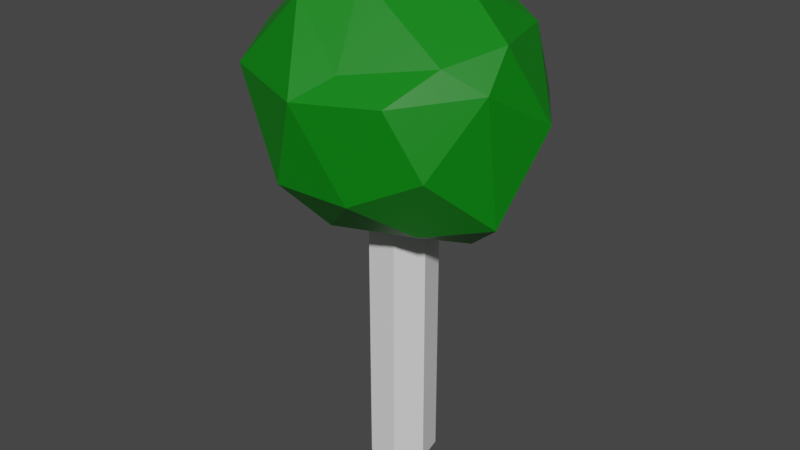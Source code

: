 # Source: tree2.blend  (saved by Blender 2.81.16; exported with 4.5.12 LTS)
import bpy
from mathutils import Matrix  # noqa: F401  (used for matrix-valued properties, if any)

bpy.ops.wm.read_factory_settings(use_empty=True)
scene = bpy.context.scene
scene.name = 'Scene'

# ---- collections
col_collection = bpy.data.collections.new('Collection'); scene.collection.children.link(col_collection)

# ---- materials (node trees are filled in below, after node groups)
mat_material_001 = bpy.data.materials.new('Material.001')
mat_material_001.use_transparent_shadow = False
mat_material_002 = bpy.data.materials.new('Material.002')
mat_material_002.use_transparent_shadow = False

# ---- material node trees
mat_material_001.use_nodes = True; mat_material_001.node_tree.nodes.clear()
_N = mat_material_001.node_tree.nodes; _L = mat_material_001.node_tree.links
n0 = _N.new('ShaderNodeOutputMaterial'); n0.name = 'Material Output'; n0.location = (300, 300)
n1 = _N.new('ShaderNodeBsdfPrincipled'); n1.name = 'Principled BSDF'; n1.location = (10, 300)
n1.distribution = 'GGX'
n1.subsurface_method = 'BURLEY'
n1.inputs[0].default_value = (0.814, 0.814, 0.814, 1.0)
n1.inputs[3].default_value = 1.45
n1.inputs[27].default_value = (0.0, 0.0, 0.0, 1.0)
n1.inputs[28].default_value = 1.0
_L.new(n1.outputs[0], n0.inputs[0])
n0.is_active_output = True
mat_material_002.use_nodes = True; mat_material_002.node_tree.nodes.clear()
_N = mat_material_002.node_tree.nodes; _L = mat_material_002.node_tree.links
n0 = _N.new('ShaderNodeOutputMaterial'); n0.name = 'Material Output'; n0.location = (300, 300)
n1 = _N.new('ShaderNodeBsdfPrincipled'); n1.name = 'Principled BSDF'; n1.location = (10, 300)
n1.distribution = 'GGX'
n1.subsurface_method = 'BURLEY'
n1.inputs[0].default_value = (0.0, 0.2079, 0.002739, 1.0)
n1.inputs[3].default_value = 1.45
n1.inputs[27].default_value = (0.0, 0.0, 0.0, 1.0)
n1.inputs[28].default_value = 1.0
_L.new(n1.outputs[0], n0.inputs[0])
n0.is_active_output = True

# ---- world
world_world = bpy.data.worlds.new('World'); scene.world = world_world
world_world.use_nodes = True; world_world.node_tree.nodes.clear()
_N = world_world.node_tree.nodes; _L = world_world.node_tree.links
n0 = _N.new('ShaderNodeOutputWorld'); n0.name = 'World Output'; n0.location = (300, 300)
n1 = _N.new('ShaderNodeBackground'); n1.name = 'Background'; n1.location = (10, 300)
n1.inputs[0].default_value = (0.05088, 0.05088, 0.05088, 1.0)
_L.new(n1.outputs[0], n0.inputs[0])
n0.is_active_output = True
world_world.color = (0.05088, 0.05088, 0.05088)
world_world.use_sun_shadow = False
world_world.sun_shadow_jitter_overblur = 0.0

# ---- meshes
me_cone = bpy.data.meshes.new('Cone')
me_cone.from_pydata([(0.0, 0.2042, -1.507), (0.0, 0.2042, 0.8121), (0.1597, 0.1273, -1.507), (0.1597, 0.1273, 0.8121), (0.1991, -0.04545, -1.507), (0.1991, -0.04545, 0.8121), (0.08861, -0.184, -1.507), (0.08861, -0.184, 0.8121), (-0.08861, -0.184, -1.507), (-0.08861, -0.184, 0.8121), (-0.1991, -0.04545, -1.507), (-0.1991, -0.04545, 0.8121), (-0.1597, 0.1273, -1.507), (-0.1597, 0.1273, 0.8121), (0.09003, -0.1027, 0.02748), (0.5925, -0.5636, 0.6186), (-0.1813, -0.7637, 0.4678), (-0.7123, 0.04341, 0.3188), (-0.1738, 0.6604, 0.1894), (0.5726, 0.3458, 0.6036), (0.1222, -0.6359, 1.074), (-0.6481, -0.3146, 1.14), (-0.5884, 0.5187, 1.181), (0.23, 0.7371, 1.039), (0.6944, -0.06109, 1.197), (-0.07228, 0.1257, 1.544), (-0.08757, -0.4844, 0.1576), (0.4003, -0.3672, 0.1982), (0.2036, -0.6819, 0.4235), (0.7415, -0.1639, 0.2674), (0.4364, 0.05709, 0.003535), (-0.3209, -0.08647, 0.1164), (-0.5773, -0.3952, 0.4249), (-0.07869, 0.2705, 0.07566), (-0.4535, 0.404, 0.2905), (0.2566, 0.5642, 0.07726), (0.7228, -0.2472, 0.9986), (0.8041, 0.1934, 0.7394), (-0.0007994, -0.8455, 0.9714), (0.4155, -0.6537, 0.9754), (-0.7729, -0.1949, 0.7597), (-0.5812, -0.6061, 0.9808), (-0.4434, 0.6812, 0.7217), (-0.703, 0.266, 0.6402), (0.5085, 0.6248, 0.749), (0.01706, 0.7549, 0.6444), (0.5336, -0.3694, 1.123), (-0.2533, -0.4953, 1.373), (-0.7184, 0.0821, 1.048), (-0.2029, 0.7616, 1.132), (0.5386, 0.4283, 1.173), (-0.008703, -0.3026, 1.465), (0.3501, 0.04907, 1.432), (-0.4244, -0.1124, 1.458), (-0.3512, 0.4524, 1.536), (0.08656, 0.5029, 1.413)], [], [(0, 1, 3, 2), (2, 3, 5, 4), (4, 5, 7, 6), (6, 7, 9, 8), (8, 9, 11, 10), (3, 1, 13, 11, 9, 7, 5), (10, 11, 13, 12), (12, 13, 1, 0), (0, 2, 4, 6, 8, 10, 12), (14, 27, 26), (15, 27, 29), (14, 26, 31), (14, 31, 33), (14, 33, 30), (15, 29, 36), (16, 28, 38), (17, 32, 40), (18, 34, 42), (19, 35, 44), (15, 36, 39), (16, 38, 41), (17, 40, 43), (18, 42, 45), (19, 44, 37), (20, 46, 51), (21, 47, 53), (22, 48, 54), (23, 49, 55), (24, 50, 52), (52, 55, 25), (52, 50, 55), (50, 23, 55), (55, 54, 25), (55, 49, 54), (49, 22, 54), (54, 53, 25), (54, 48, 53), (48, 21, 53), (53, 51, 25), (53, 47, 51), (47, 20, 51), (51, 52, 25), (51, 46, 52), (46, 24, 52), (37, 50, 24), (37, 44, 50), (44, 23, 50), (45, 49, 23), (45, 42, 49), (42, 22, 49), (43, 48, 22), (43, 40, 48), (40, 21, 48), (41, 47, 21), (41, 38, 47), (38, 20, 47), (39, 46, 20), (39, 36, 46), (36, 24, 46), (44, 45, 23), (44, 35, 45), (35, 18, 45), (42, 43, 22), (42, 34, 43), (34, 17, 43), (40, 41, 21), (40, 32, 41), (32, 16, 41), (38, 39, 20), (38, 28, 39), (28, 15, 39), (36, 37, 24), (36, 29, 37), (29, 19, 37), (30, 35, 19), (30, 33, 35), (33, 18, 35), (33, 34, 18), (33, 31, 34), (31, 17, 34), (31, 32, 17), (31, 26, 32), (26, 16, 32), (29, 30, 19), (29, 27, 30), (27, 14, 30), (26, 28, 16), (26, 27, 28), (27, 15, 28)])
me_cone.polygons.foreach_set('material_index', [0, 0, 0, 0, 0, 0, 0, 0, 0, 1, 1, 1, 1, 1, 1, 1, 1, 1, 1, 1, 1, 1, 1, 1, 1, 1, 1, 1, 1, 1, 1, 1, 1, 1, 1, 1, 1, 1, 1, 1, 1, 1, 1, 1, 1, 1, 1, 1, 1, 1, 1, 1, 1, 1, 1, 1, 1, 1, 1, 1, 1, 1, 1, 1, 1, 1, 1, 1, 1, 1, 1, 1, 1, 1, 1, 1, 1, 1, 1, 1, 1, 1, 1, 1, 1, 1, 1, 1, 1])
_uv = me_cone.uv_layers.new(name='UVMap')
_uv.uv.foreach_set('vector', [1.0, 0.5, 1.0, 1.0, 0.8571, 1.0, 0.8571, 0.5, 0.8571, 0.5, 0.8571, 1.0, 0.7143, 1.0, 0.7143, 0.5, 0.7143, 0.5, 0.7143, 1.0, 0.5714, 1.0, 0.5714, 0.5, 0.5714, 0.5, 0.5714, 1.0, 0.4286, 1.0, 0.4286, 0.5, 0.4286, 0.5, 0.4286, 1.0, 0.2857, 1.0, 0.2857, 0.5, 0.4376, 0.3996, 0.25, 0.49, 0.06236, 0.3996, 0.01602, 0.1966, 0.1459, 0.03377, 0.3541, 0.03377, 0.484, 0.1966, 0.2857, 0.5, 0.2857, 1.0, 0.1429, 1.0, 0.1429, 0.5, 0.1429, 0.5, 0.1429, 1.0, 2.98e-08, 1.0, 2.98e-08, 0.5, 0.75, 0.49, 0.9376, 0.3996, 0.984, 0.1966, 0.8541, 0.03377, 0.6459, 0.03377, 0.516, 0.1966, 0.5624, 0.3996, 0.8182, 0.0, 0.7727, 0.07873, 0.8636, 0.07873, 0.7273, 0.1575, 0.6818, 0.07873, 0.6364, 0.1575, 0.09091, 0.0, 0.04545, 0.07873, 0.1364, 0.07873, 0.2727, 0.0, 0.2273, 0.07873, 0.3182, 0.07873, 0.4545, 0.0, 0.4091, 0.07873, 0.5, 0.07873, 0.7273, 0.1575, 0.6364, 0.1575, 0.6818, 0.2362, 0.9091, 0.1575, 0.8182, 0.1575, 0.8636, 0.2362, 0.1818, 0.1575, 0.09091, 0.1575, 0.1364, 0.2362, 0.3636, 0.1575, 0.2727, 0.1575, 0.3182, 0.2362, 0.5455, 0.1575, 0.4545, 0.1575, 0.5, 0.2362, 0.7273, 0.1575, 0.6818, 0.2362, 0.7727, 0.2362, 0.9091, 0.1575, 0.8636, 0.2362, 0.9545, 0.2362, 0.1818, 0.1575, 0.1364, 0.2362, 0.2273, 0.2362, 0.3636, 0.1575, 0.3182, 0.2362, 0.4091, 0.2362, 0.5455, 0.1575, 0.5, 0.2362, 0.5909, 0.2362, 0.8182, 0.3149, 0.7273, 0.3149, 0.7727, 0.3937, 1.0, 0.3149, 0.9091, 0.3149, 0.9545, 0.3937, 0.2727, 0.3149, 0.1818, 0.3149, 0.2273, 0.3937, 0.4545, 0.3149, 0.3636, 0.3149, 0.4091, 0.3937, 0.6364, 0.3149, 0.5455, 0.3149, 0.5909, 0.3937, 0.5909, 0.3937, 0.5, 0.3937, 0.5455, 0.4724, 0.5909, 0.3937, 0.5455, 0.3149, 0.5, 0.3937, 0.5455, 0.3149, 0.4545, 0.3149, 0.5, 0.3937, 0.4091, 0.3937, 0.3182, 0.3937, 0.3636, 0.4724, 0.4091, 0.3937, 0.3636, 0.3149, 0.3182, 0.3937, 0.3636, 0.3149, 0.2727, 0.3149, 0.3182, 0.3937, 0.2273, 0.3937, 0.1364, 0.3937, 0.1818, 0.4724, 0.2273, 0.3937, 0.1818, 0.3149, 0.1364, 0.3937, 0.1818, 0.3149, 0.09091, 0.3149, 0.1364, 0.3937, 0.9545, 0.3937, 0.8636, 0.3937, 0.9091, 0.4724, 0.9545, 0.3937, 0.9091, 0.3149, 0.8636, 0.3937, 0.9091, 0.3149, 0.8182, 0.3149, 0.8636, 0.3937, 0.7727, 0.3937, 0.6818, 0.3937, 0.7273, 0.4724, 0.7727, 0.3937, 0.7273, 0.3149, 0.6818, 0.3937, 0.7273, 0.3149, 0.6364, 0.3149, 0.6818, 0.3937, 0.5909, 0.2362, 0.5455, 0.3149, 0.6364, 0.3149, 0.5909, 0.2362, 0.5, 0.2362, 0.5455, 0.3149, 0.5, 0.2362, 0.4545, 0.3149, 0.5455, 0.3149, 0.4091, 0.2362, 0.3636, 0.3149, 0.4545, 0.3149, 0.4091, 0.2362, 0.3182, 0.2362, 0.3636, 0.3149, 0.3182, 0.2362, 0.2727, 0.3149, 0.3636, 0.3149, 0.2273, 0.2362, 0.1818, 0.3149, 0.2727, 0.3149, 0.2273, 0.2362, 0.1364, 0.2362, 0.1818, 0.3149, 0.1364, 0.2362, 0.09091, 0.3149, 0.1818, 0.3149, 0.9545, 0.2362, 0.9091, 0.3149, 1.0, 0.3149, 0.9545, 0.2362, 0.8636, 0.2362, 0.9091, 0.3149, 0.8636, 0.2362, 0.8182, 0.3149, 0.9091, 0.3149, 0.7727, 0.2362, 0.7273, 0.3149, 0.8182, 0.3149, 0.7727, 0.2362, 0.6818, 0.2362, 0.7273, 0.3149, 0.6818, 0.2362, 0.6364, 0.3149, 0.7273, 0.3149, 0.5, 0.2362, 0.4091, 0.2362, 0.4545, 0.3149, 0.5, 0.2362, 0.4545, 0.1575, 0.4091, 0.2362, 0.4545, 0.1575, 0.3636, 0.1575, 0.4091, 0.2362, 0.3182, 0.2362, 0.2273, 0.2362, 0.2727, 0.3149, 0.3182, 0.2362, 0.2727, 0.1575, 0.2273, 0.2362, 0.2727, 0.1575, 0.1818, 0.1575, 0.2273, 0.2362, 0.1364, 0.2362, 0.04545, 0.2362, 0.09091, 0.3149, 0.1364, 0.2362, 0.09091, 0.1575, 0.04545, 0.2362, 0.09091, 0.1575, 0.0, 0.1575, 0.04545, 0.2362, 0.8636, 0.2362, 0.7727, 0.2362, 0.8182, 0.3149, 0.8636, 0.2362, 0.8182, 0.1575, 0.7727, 0.2362, 0.8182, 0.1575, 0.7273, 0.1575, 0.7727, 0.2362, 0.6818, 0.2362, 0.5909, 0.2362, 0.6364, 0.3149, 0.6818, 0.2362, 0.6364, 0.1575, 0.5909, 0.2362, 0.6364, 0.1575, 0.5455, 0.1575, 0.5909, 0.2362, 0.5, 0.07873, 0.4545, 0.1575, 0.5455, 0.1575, 0.5, 0.07873, 0.4091, 0.07873, 0.4545, 0.1575, 0.4091, 0.07873, 0.3636, 0.1575, 0.4545, 0.1575, 0.3182, 0.07873, 0.2727, 0.1575, 0.3636, 0.1575, 0.3182, 0.07873, 0.2273, 0.07873, 0.2727, 0.1575, 0.2273, 0.07873, 0.1818, 0.1575, 0.2727, 0.1575, 0.1364, 0.07873, 0.09091, 0.1575, 0.1818, 0.1575, 0.1364, 0.07873, 0.04545, 0.07873, 0.09091, 0.1575, 0.04545, 0.07873, 0.0, 0.1575, 0.09091, 0.1575, 0.6364, 0.1575, 0.5909, 0.07873, 0.5455, 0.1575, 0.6364, 0.1575, 0.6818, 0.07873, 0.5909, 0.07873, 0.6818, 0.07873, 0.6364, 0.0, 0.5909, 0.07873, 0.8636, 0.07873, 0.8182, 0.1575, 0.9091, 0.1575, 0.8636, 0.07873, 0.7727, 0.07873, 0.8182, 0.1575, 0.7727, 0.07873, 0.7273, 0.1575, 0.8182, 0.1575])
me_cone.materials.append(mat_material_001)
me_cone.materials.append(mat_material_002)
me_cone.use_remesh_preserve_volume = False
me_cone.use_remesh_preserve_attributes = False
me_cone.use_mirror_vertex_groups = False
me_cone.update()

# ---- objects
ob_cone = bpy.data.objects.new('Cone', me_cone)

# ---- transforms, parenting, visibility, modifiers, constraints
ob_cone.location = (0.0, 0.0, -1.192e-07)
ob_cone.scale = (1.0, 1.0, 1.0)
ob_cone.lineart.crease_threshold = 0.0

# ---- collection membership
col_collection.objects.link(ob_cone)

# ---- scene / render settings (as saved in the file)
scene.frame_start = 1; scene.frame_end = 250; scene.frame_set(1)
scene.render.engine = 'BLENDER_EEVEE_NEXT'
scene.cycles.use_denoising = False
scene.cycles.samples = 128
scene.cycles.sampling_pattern = 'TABULATED_SOBOL'
scene.cycles.use_adaptive_sampling = False
scene.cycles.use_light_tree = False
scene.eevee.use_taa_reprojection = False
scene.view_settings.view_transform = 'Filmic'
bpy.context.view_layer.update()

# ---- added for rendering (the .blend has no active camera and no usable light): camera, sun
cam_auto = bpy.data.cameras.new('AutoCamera')
cam_auto.lens = 50.0
cam_auto.sensor_width = 36.0
cam_auto.clip_end = 1000.0
ob_auto_camera = bpy.data.objects.new('AutoCamera', cam_auto)
scene.collection.objects.link(ob_auto_camera)
ob_auto_camera.location = (3.52348, -4.25137, 2.82469)
ob_auto_camera.rotation_euler = (1.09748, -7.21219e-08, 0.694738)
scene.camera = ob_auto_camera
light_auto_sun = bpy.data.lights.new('AutoSun', 'SUN')
light_auto_sun.energy = 3.0
light_auto_sun.angle = 0.0523599
ob_auto_sun = bpy.data.objects.new('AutoSun', light_auto_sun)
scene.collection.objects.link(ob_auto_sun)
ob_auto_sun.rotation_euler = (0.872665, 0.174533, 0.523599)
bpy.context.view_layer.update()
